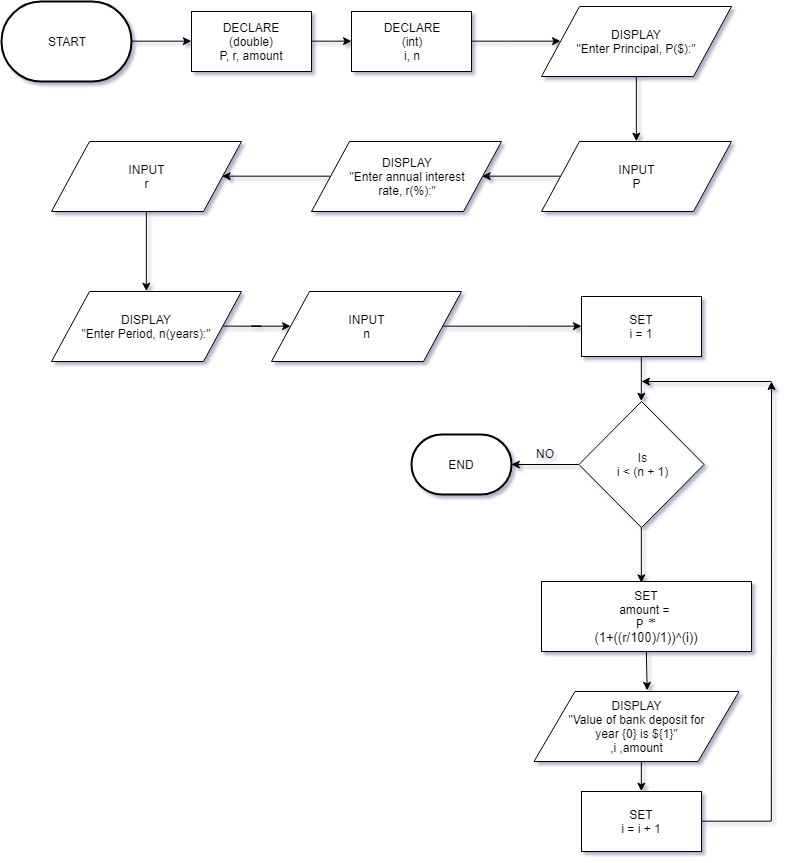

The diagram above was exported from draw.io. Its source (the exported page's mxGraphModel, read from the mxfile embedded in the PNG):
<mxGraphModel dx="1171" dy="687" grid="1" gridSize="10" guides="1" tooltips="1" connect="1" arrows="1" fold="1" page="1" pageScale="1" pageWidth="827" pageHeight="1169" background="none" math="0" shadow="1">
  <root>
    <mxCell id="0" />
    <mxCell id="1" parent="0" />
    <mxCell id="J8JIxBKsmTyKjP82aUyy-73" style="edgeStyle=orthogonalEdgeStyle;rounded=0;orthogonalLoop=1;jettySize=auto;html=1;exitX=1;exitY=0.5;exitDx=0;exitDy=0;exitPerimeter=0;entryX=0;entryY=0.5;entryDx=0;entryDy=0;" edge="1" parent="1" source="J8JIxBKsmTyKjP82aUyy-63" target="J8JIxBKsmTyKjP82aUyy-64">
      <mxGeometry relative="1" as="geometry" />
    </mxCell>
    <mxCell id="J8JIxBKsmTyKjP82aUyy-63" value="START" style="strokeWidth=2;html=1;shape=mxgraph.flowchart.terminator;whiteSpace=wrap;" vertex="1" parent="1">
      <mxGeometry x="20" y="20" width="130" height="80" as="geometry" />
    </mxCell>
    <mxCell id="J8JIxBKsmTyKjP82aUyy-74" style="edgeStyle=orthogonalEdgeStyle;rounded=0;orthogonalLoop=1;jettySize=auto;html=1;exitX=1;exitY=0.5;exitDx=0;exitDy=0;" edge="1" parent="1" source="J8JIxBKsmTyKjP82aUyy-64" target="J8JIxBKsmTyKjP82aUyy-65">
      <mxGeometry relative="1" as="geometry" />
    </mxCell>
    <mxCell id="J8JIxBKsmTyKjP82aUyy-64" value="DECLARE&lt;br&gt;(double)&lt;br&gt;P, r, amount" style="rounded=0;whiteSpace=wrap;html=1;" vertex="1" parent="1">
      <mxGeometry x="210" y="30" width="120" height="60" as="geometry" />
    </mxCell>
    <mxCell id="J8JIxBKsmTyKjP82aUyy-75" style="edgeStyle=orthogonalEdgeStyle;rounded=0;orthogonalLoop=1;jettySize=auto;html=1;entryX=0;entryY=0.5;entryDx=0;entryDy=0;" edge="1" parent="1" source="J8JIxBKsmTyKjP82aUyy-65" target="J8JIxBKsmTyKjP82aUyy-66">
      <mxGeometry relative="1" as="geometry" />
    </mxCell>
    <mxCell id="J8JIxBKsmTyKjP82aUyy-65" value="DECLARE&lt;br&gt;(int)&lt;br&gt;i, n" style="rounded=0;whiteSpace=wrap;html=1;" vertex="1" parent="1">
      <mxGeometry x="370" y="30" width="120" height="60" as="geometry" />
    </mxCell>
    <mxCell id="J8JIxBKsmTyKjP82aUyy-76" style="edgeStyle=orthogonalEdgeStyle;rounded=0;orthogonalLoop=1;jettySize=auto;html=1;exitX=0.5;exitY=1;exitDx=0;exitDy=0;entryX=0.5;entryY=0;entryDx=0;entryDy=0;" edge="1" parent="1" source="J8JIxBKsmTyKjP82aUyy-66" target="J8JIxBKsmTyKjP82aUyy-67">
      <mxGeometry relative="1" as="geometry" />
    </mxCell>
    <mxCell id="J8JIxBKsmTyKjP82aUyy-66" value="DISPLAY&lt;br&gt;&quot;Enter Principal, P($):&quot;" style="shape=parallelogram;perimeter=parallelogramPerimeter;whiteSpace=wrap;html=1;" vertex="1" parent="1">
      <mxGeometry x="560" y="25" width="190" height="70" as="geometry" />
    </mxCell>
    <mxCell id="J8JIxBKsmTyKjP82aUyy-77" style="edgeStyle=orthogonalEdgeStyle;rounded=0;orthogonalLoop=1;jettySize=auto;html=1;exitX=0;exitY=0.5;exitDx=0;exitDy=0;entryX=1;entryY=0.5;entryDx=0;entryDy=0;" edge="1" parent="1" source="J8JIxBKsmTyKjP82aUyy-67" target="J8JIxBKsmTyKjP82aUyy-68">
      <mxGeometry relative="1" as="geometry" />
    </mxCell>
    <mxCell id="J8JIxBKsmTyKjP82aUyy-67" value="INPUT&lt;br&gt;P" style="shape=parallelogram;perimeter=parallelogramPerimeter;whiteSpace=wrap;html=1;" vertex="1" parent="1">
      <mxGeometry x="560" y="160" width="190" height="70" as="geometry" />
    </mxCell>
    <mxCell id="J8JIxBKsmTyKjP82aUyy-78" style="edgeStyle=orthogonalEdgeStyle;rounded=0;orthogonalLoop=1;jettySize=auto;html=1;exitX=0;exitY=0.5;exitDx=0;exitDy=0;entryX=1;entryY=0.5;entryDx=0;entryDy=0;" edge="1" parent="1" source="J8JIxBKsmTyKjP82aUyy-68" target="J8JIxBKsmTyKjP82aUyy-69">
      <mxGeometry relative="1" as="geometry" />
    </mxCell>
    <mxCell id="J8JIxBKsmTyKjP82aUyy-68" value="DISPLAY&lt;br&gt;&quot;Enter annual interest&lt;br&gt;rate, r(%):&quot;" style="shape=parallelogram;perimeter=parallelogramPerimeter;whiteSpace=wrap;html=1;" vertex="1" parent="1">
      <mxGeometry x="330" y="160" width="190" height="70" as="geometry" />
    </mxCell>
    <mxCell id="J8JIxBKsmTyKjP82aUyy-79" style="edgeStyle=orthogonalEdgeStyle;rounded=0;orthogonalLoop=1;jettySize=auto;html=1;exitX=0.5;exitY=1;exitDx=0;exitDy=0;entryX=0.5;entryY=0;entryDx=0;entryDy=0;" edge="1" parent="1" source="J8JIxBKsmTyKjP82aUyy-69" target="J8JIxBKsmTyKjP82aUyy-70">
      <mxGeometry relative="1" as="geometry" />
    </mxCell>
    <mxCell id="J8JIxBKsmTyKjP82aUyy-69" value="INPUT&lt;br&gt;r" style="shape=parallelogram;perimeter=parallelogramPerimeter;whiteSpace=wrap;html=1;" vertex="1" parent="1">
      <mxGeometry x="70" y="160" width="190" height="70" as="geometry" />
    </mxCell>
    <mxCell id="J8JIxBKsmTyKjP82aUyy-80" style="edgeStyle=orthogonalEdgeStyle;rounded=0;orthogonalLoop=1;jettySize=auto;html=1;exitX=1;exitY=0.5;exitDx=0;exitDy=0;entryX=0;entryY=0.5;entryDx=0;entryDy=0;" edge="1" parent="1" source="J8JIxBKsmTyKjP82aUyy-70" target="J8JIxBKsmTyKjP82aUyy-71">
      <mxGeometry relative="1" as="geometry" />
    </mxCell>
    <mxCell id="J8JIxBKsmTyKjP82aUyy-70" value="DISPLAY&lt;br&gt;&quot;Enter Period, n(years):&quot;" style="shape=parallelogram;perimeter=parallelogramPerimeter;whiteSpace=wrap;html=1;" vertex="1" parent="1">
      <mxGeometry x="70" y="310" width="190" height="70" as="geometry" />
    </mxCell>
    <mxCell id="J8JIxBKsmTyKjP82aUyy-81" style="edgeStyle=orthogonalEdgeStyle;rounded=0;orthogonalLoop=1;jettySize=auto;html=1;exitX=1;exitY=0.5;exitDx=0;exitDy=0;" edge="1" parent="1" source="J8JIxBKsmTyKjP82aUyy-71" target="J8JIxBKsmTyKjP82aUyy-72">
      <mxGeometry relative="1" as="geometry" />
    </mxCell>
    <mxCell id="J8JIxBKsmTyKjP82aUyy-71" value="INPUT&lt;br&gt;n" style="shape=parallelogram;perimeter=parallelogramPerimeter;whiteSpace=wrap;html=1;" vertex="1" parent="1">
      <mxGeometry x="290" y="310" width="190" height="70" as="geometry" />
    </mxCell>
    <mxCell id="J8JIxBKsmTyKjP82aUyy-88" style="edgeStyle=orthogonalEdgeStyle;rounded=0;orthogonalLoop=1;jettySize=auto;html=1;entryX=0.5;entryY=0;entryDx=0;entryDy=0;" edge="1" parent="1" source="J8JIxBKsmTyKjP82aUyy-72" target="J8JIxBKsmTyKjP82aUyy-82">
      <mxGeometry relative="1" as="geometry" />
    </mxCell>
    <mxCell id="J8JIxBKsmTyKjP82aUyy-72" value="SET&lt;br&gt;i = 1" style="rounded=0;whiteSpace=wrap;html=1;" vertex="1" parent="1">
      <mxGeometry x="600" y="315" width="120" height="60" as="geometry" />
    </mxCell>
    <mxCell id="J8JIxBKsmTyKjP82aUyy-86" style="edgeStyle=orthogonalEdgeStyle;rounded=0;orthogonalLoop=1;jettySize=auto;html=1;exitX=0;exitY=0.5;exitDx=0;exitDy=0;entryX=1;entryY=0.5;entryDx=0;entryDy=0;entryPerimeter=0;" edge="1" parent="1" source="J8JIxBKsmTyKjP82aUyy-82" target="J8JIxBKsmTyKjP82aUyy-83">
      <mxGeometry relative="1" as="geometry" />
    </mxCell>
    <mxCell id="J8JIxBKsmTyKjP82aUyy-90" style="edgeStyle=orthogonalEdgeStyle;rounded=0;orthogonalLoop=1;jettySize=auto;html=1;entryX=0.475;entryY=0.019;entryDx=0;entryDy=0;entryPerimeter=0;" edge="1" parent="1" source="J8JIxBKsmTyKjP82aUyy-82" target="J8JIxBKsmTyKjP82aUyy-89">
      <mxGeometry relative="1" as="geometry" />
    </mxCell>
    <mxCell id="J8JIxBKsmTyKjP82aUyy-82" value="Is&lt;br&gt;i &amp;lt; (n + 1)" style="rhombus;whiteSpace=wrap;html=1;" vertex="1" parent="1">
      <mxGeometry x="597.5" y="420" width="125" height="126" as="geometry" />
    </mxCell>
    <mxCell id="J8JIxBKsmTyKjP82aUyy-83" value="END" style="strokeWidth=2;html=1;shape=mxgraph.flowchart.terminator;whiteSpace=wrap;" vertex="1" parent="1">
      <mxGeometry x="430" y="453" width="100" height="60" as="geometry" />
    </mxCell>
    <mxCell id="J8JIxBKsmTyKjP82aUyy-87" value="NO" style="text;html=1;resizable=0;points=[];autosize=1;align=left;verticalAlign=top;spacingTop=-4;" vertex="1" parent="1">
      <mxGeometry x="553" y="463" width="30" height="20" as="geometry" />
    </mxCell>
    <mxCell id="J8JIxBKsmTyKjP82aUyy-92" style="edgeStyle=orthogonalEdgeStyle;rounded=0;orthogonalLoop=1;jettySize=auto;html=1;exitX=0.5;exitY=1;exitDx=0;exitDy=0;entryX=0.552;entryY=-0.017;entryDx=0;entryDy=0;entryPerimeter=0;" edge="1" parent="1" source="J8JIxBKsmTyKjP82aUyy-89" target="J8JIxBKsmTyKjP82aUyy-91">
      <mxGeometry relative="1" as="geometry" />
    </mxCell>
    <mxCell id="J8JIxBKsmTyKjP82aUyy-89" value="SET&lt;br&gt;amount =&amp;nbsp;&lt;br&gt;&lt;span style=&quot;line-height: 107% ; font-size: 13px&quot;&gt;&lt;font style=&quot;font-size: 13px&quot;&gt;&lt;font face=&quot;verdana, sans-serif&quot; style=&quot;font-size: 13px&quot;&gt;P *&lt;/font&gt;&lt;br&gt;(1+((r/100)/1))^(i))&lt;/font&gt;&lt;/span&gt;" style="rounded=0;whiteSpace=wrap;html=1;" vertex="1" parent="1">
      <mxGeometry x="560" y="600" width="210" height="70" as="geometry" />
    </mxCell>
    <mxCell id="J8JIxBKsmTyKjP82aUyy-94" style="edgeStyle=orthogonalEdgeStyle;rounded=0;orthogonalLoop=1;jettySize=auto;html=1;exitX=0.5;exitY=1;exitDx=0;exitDy=0;entryX=0.5;entryY=0;entryDx=0;entryDy=0;" edge="1" parent="1" source="J8JIxBKsmTyKjP82aUyy-91" target="J8JIxBKsmTyKjP82aUyy-93">
      <mxGeometry relative="1" as="geometry" />
    </mxCell>
    <mxCell id="J8JIxBKsmTyKjP82aUyy-91" value="DISPLAY&lt;br&gt;&quot;Value of bank deposit for &lt;br&gt;year {0} is ${1}&quot;&lt;br&gt;,i ,amount" style="shape=parallelogram;perimeter=parallelogramPerimeter;whiteSpace=wrap;html=1;" vertex="1" parent="1">
      <mxGeometry x="552.5" y="710" width="205" height="70" as="geometry" />
    </mxCell>
    <mxCell id="J8JIxBKsmTyKjP82aUyy-95" style="edgeStyle=orthogonalEdgeStyle;rounded=0;orthogonalLoop=1;jettySize=auto;html=1;exitX=1;exitY=0.5;exitDx=0;exitDy=0;" edge="1" parent="1" source="J8JIxBKsmTyKjP82aUyy-93">
      <mxGeometry relative="1" as="geometry">
        <mxPoint x="790" y="400" as="targetPoint" />
      </mxGeometry>
    </mxCell>
    <mxCell id="J8JIxBKsmTyKjP82aUyy-93" value="SET&lt;br&gt;i = i + 1" style="rounded=0;whiteSpace=wrap;html=1;" vertex="1" parent="1">
      <mxGeometry x="600" y="810" width="120" height="60" as="geometry" />
    </mxCell>
    <mxCell id="J8JIxBKsmTyKjP82aUyy-96" value="" style="endArrow=classic;html=1;" edge="1" parent="1">
      <mxGeometry width="50" height="50" relative="1" as="geometry">
        <mxPoint x="790" y="400" as="sourcePoint" />
        <mxPoint x="660" y="400" as="targetPoint" />
      </mxGeometry>
    </mxCell>
  </root>
</mxGraphModel>